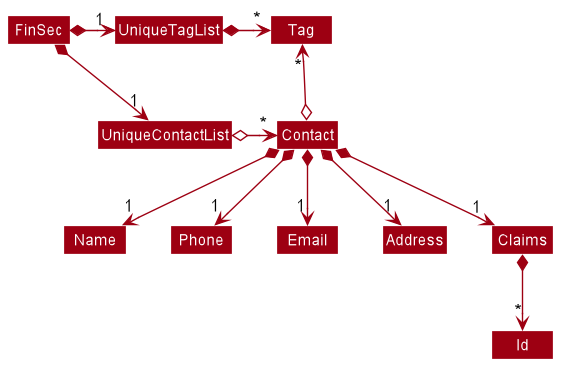

The diagram above was rendered by PlantUML. Its source (embedded in the PNG):
@startuml








skinparam BackgroundColor #FFFFFFF

skinparam Shadowing false

skinparam Class {
    FontColor #FFFFFF
    BorderThickness 1
    BorderColor #FFFFFF
    StereotypeFontColor #FFFFFF
    FontName Arial
}

skinparam Actor {
    BorderColor #000000
    Color #000000
    FontName Arial
}

skinparam Sequence {
    MessageAlign center
    BoxFontSize 15
    BoxPadding 0
    BoxFontColor #FFFFFF
    FontName Arial
}

skinparam Participant {
    FontColor #FFFFFFF
    Padding 20
}

skinparam MinClassWidth 50
skinparam ParticipantPadding 10
skinparam Shadowing false
skinparam DefaultTextAlignment center
skinparam packageStyle Rectangle

hide footbox
hide members
hide circle
skinparam arrowThickness 1.1
skinparam arrowColor #9D0012
skinparam classBackgroundColor #9D0012

FinSec *-right-> "1" UniqueContactList
FinSec *-right-> "1" UniqueTagList
UniqueTagList -[hidden]down- UniqueContactList
UniqueTagList -[hidden]down- UniqueContactList

UniqueTagList *-right-> "*" Tag
UniqueContactList o-right-> "*" Contact

Contact o-up-> "*" Tag

Contact *--> "1" Name
Contact *--> "1" Phone
Contact *--> "1" Email
Contact *--> "1" Address
Contact *--> "1" Claims 
Claims *--> "*" Id
@enduml